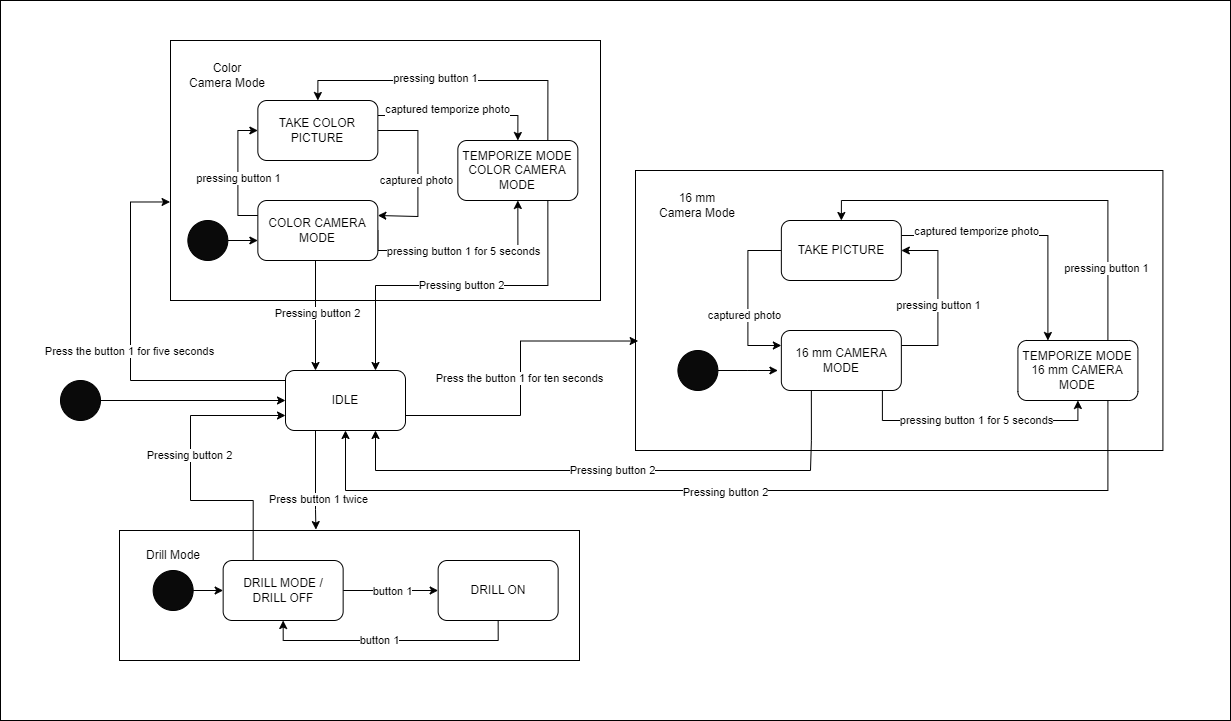

The diagram above was exported from draw.io. Its source (the exported page's mxGraphModel, read from the mxfile embedded in the PNG):
<mxGraphModel dx="1290" dy="-558" grid="1" gridSize="10" guides="1" tooltips="1" connect="1" arrows="1" fold="1" page="1" pageScale="1" pageWidth="850" pageHeight="1100" math="0" shadow="0">
  <root>
    <mxCell id="0" />
    <mxCell id="1" parent="0" />
    <mxCell id="zF7DW_djNFGhWvcbAuXQ-5" value="" style="rounded=0;whiteSpace=wrap;html=1;" vertex="1" parent="1">
      <mxGeometry x="70" y="1110" width="1230" height="720" as="geometry" />
    </mxCell>
    <mxCell id="9UyU52gjeLf-4luNeeKp-119" value="" style="rounded=0;whiteSpace=wrap;html=1;" parent="1" vertex="1">
      <mxGeometry x="189" y="1640" width="460" height="130" as="geometry" />
    </mxCell>
    <mxCell id="9UyU52gjeLf-4luNeeKp-112" value="" style="rounded=0;whiteSpace=wrap;html=1;" parent="1" vertex="1">
      <mxGeometry x="240" y="1150" width="430" height="260" as="geometry" />
    </mxCell>
    <mxCell id="9UyU52gjeLf-4luNeeKp-108" value="" style="rounded=0;whiteSpace=wrap;html=1;" parent="1" vertex="1">
      <mxGeometry x="705" y="1280" width="527.41" height="280" as="geometry" />
    </mxCell>
    <mxCell id="9UyU52gjeLf-4luNeeKp-89" style="edgeStyle=orthogonalEdgeStyle;rounded=0;orthogonalLoop=1;jettySize=auto;html=1;exitX=1;exitY=0.5;exitDx=0;exitDy=0;entryX=0;entryY=0.5;entryDx=0;entryDy=0;" parent="1" source="9UyU52gjeLf-4luNeeKp-62" target="9UyU52gjeLf-4luNeeKp-88" edge="1">
      <mxGeometry relative="1" as="geometry" />
    </mxCell>
    <mxCell id="9UyU52gjeLf-4luNeeKp-90" value="button 1" style="edgeLabel;html=1;align=center;verticalAlign=middle;resizable=0;points=[];" parent="9UyU52gjeLf-4luNeeKp-89" vertex="1" connectable="0">
      <mxGeometry x="0.0332" relative="1" as="geometry">
        <mxPoint as="offset" />
      </mxGeometry>
    </mxCell>
    <mxCell id="9UyU52gjeLf-4luNeeKp-103" style="edgeStyle=orthogonalEdgeStyle;rounded=0;orthogonalLoop=1;jettySize=auto;html=1;exitX=0.25;exitY=0;exitDx=0;exitDy=0;entryX=0;entryY=0.75;entryDx=0;entryDy=0;" parent="1" source="9UyU52gjeLf-4luNeeKp-62" target="9UyU52gjeLf-4luNeeKp-63" edge="1">
      <mxGeometry relative="1" as="geometry">
        <mxPoint x="175" y="1510" as="targetPoint" />
        <Array as="points">
          <mxPoint x="323" y="1610" />
          <mxPoint x="260" y="1610" />
          <mxPoint x="260" y="1525" />
        </Array>
      </mxGeometry>
    </mxCell>
    <mxCell id="9UyU52gjeLf-4luNeeKp-152" value="Pressing button 2" style="edgeLabel;html=1;align=center;verticalAlign=middle;resizable=0;points=[];" parent="9UyU52gjeLf-4luNeeKp-103" vertex="1" connectable="0">
      <mxGeometry x="0.111" y="2" relative="1" as="geometry">
        <mxPoint as="offset" />
      </mxGeometry>
    </mxCell>
    <mxCell id="9UyU52gjeLf-4luNeeKp-62" value="DRILL MODE / &lt;br&gt;DRILL OFF" style="rounded=1;whiteSpace=wrap;html=1;" parent="1" vertex="1">
      <mxGeometry x="292.65" y="1670" width="120" height="60" as="geometry" />
    </mxCell>
    <mxCell id="9UyU52gjeLf-4luNeeKp-67" style="edgeStyle=orthogonalEdgeStyle;rounded=0;orthogonalLoop=1;jettySize=auto;html=1;exitX=0;exitY=0.25;exitDx=0;exitDy=0;entryX=-0.001;entryY=0.621;entryDx=0;entryDy=0;entryPerimeter=0;" parent="1" source="9UyU52gjeLf-4luNeeKp-63" target="9UyU52gjeLf-4luNeeKp-112" edge="1">
      <mxGeometry relative="1" as="geometry">
        <Array as="points">
          <mxPoint x="355" y="1490" />
          <mxPoint x="200" y="1490" />
          <mxPoint x="200" y="1312" />
        </Array>
      </mxGeometry>
    </mxCell>
    <mxCell id="9UyU52gjeLf-4luNeeKp-68" value="Press the button 1 for five seconds" style="edgeLabel;html=1;align=center;verticalAlign=middle;resizable=0;points=[];" parent="9UyU52gjeLf-4luNeeKp-67" vertex="1" connectable="0">
      <mxGeometry x="0.0029" y="2" relative="1" as="geometry">
        <mxPoint as="offset" />
      </mxGeometry>
    </mxCell>
    <mxCell id="9UyU52gjeLf-4luNeeKp-69" style="edgeStyle=orthogonalEdgeStyle;rounded=0;orthogonalLoop=1;jettySize=auto;html=1;exitX=1;exitY=0.75;exitDx=0;exitDy=0;entryX=0.005;entryY=0.609;entryDx=0;entryDy=0;entryPerimeter=0;" parent="1" source="9UyU52gjeLf-4luNeeKp-63" target="9UyU52gjeLf-4luNeeKp-108" edge="1">
      <mxGeometry relative="1" as="geometry">
        <mxPoint x="292.65" y="1497.5" as="sourcePoint" />
        <mxPoint x="700" y="1425" as="targetPoint" />
        <Array as="points">
          <mxPoint x="590" y="1525" />
          <mxPoint x="590" y="1450" />
        </Array>
      </mxGeometry>
    </mxCell>
    <mxCell id="9UyU52gjeLf-4luNeeKp-70" value="Press the button 1 for ten seconds" style="edgeLabel;html=1;align=center;verticalAlign=middle;resizable=0;points=[];" parent="9UyU52gjeLf-4luNeeKp-69" vertex="1" connectable="0">
      <mxGeometry x="-0.0042" y="2" relative="1" as="geometry">
        <mxPoint as="offset" />
      </mxGeometry>
    </mxCell>
    <mxCell id="9UyU52gjeLf-4luNeeKp-71" style="edgeStyle=orthogonalEdgeStyle;rounded=0;orthogonalLoop=1;jettySize=auto;html=1;exitX=0.25;exitY=1;exitDx=0;exitDy=0;entryX=0.427;entryY=-0.007;entryDx=0;entryDy=0;entryPerimeter=0;" parent="1" source="9UyU52gjeLf-4luNeeKp-63" target="9UyU52gjeLf-4luNeeKp-119" edge="1">
      <mxGeometry relative="1" as="geometry">
        <mxPoint x="259" y="1510" as="sourcePoint" />
        <mxPoint x="270" y="1667" as="targetPoint" />
        <Array as="points">
          <mxPoint x="385" y="1619" />
        </Array>
      </mxGeometry>
    </mxCell>
    <mxCell id="9UyU52gjeLf-4luNeeKp-72" value="Press button 1 twice" style="edgeLabel;html=1;align=center;verticalAlign=middle;resizable=0;points=[];" parent="9UyU52gjeLf-4luNeeKp-71" vertex="1" connectable="0">
      <mxGeometry x="0.3647" y="2" relative="1" as="geometry">
        <mxPoint as="offset" />
      </mxGeometry>
    </mxCell>
    <mxCell id="9UyU52gjeLf-4luNeeKp-63" value="IDLE" style="rounded=1;whiteSpace=wrap;html=1;" parent="1" vertex="1">
      <mxGeometry x="355" y="1480" width="120" height="60" as="geometry" />
    </mxCell>
    <mxCell id="9UyU52gjeLf-4luNeeKp-73" style="edgeStyle=orthogonalEdgeStyle;rounded=0;orthogonalLoop=1;jettySize=auto;html=1;exitX=0.5;exitY=1;exitDx=0;exitDy=0;entryX=0.25;entryY=0;entryDx=0;entryDy=0;" parent="1" source="9UyU52gjeLf-4luNeeKp-64" target="9UyU52gjeLf-4luNeeKp-63" edge="1">
      <mxGeometry relative="1" as="geometry">
        <mxPoint x="350" y="1440" as="targetPoint" />
        <Array as="points">
          <mxPoint x="385" y="1370" />
        </Array>
      </mxGeometry>
    </mxCell>
    <mxCell id="9UyU52gjeLf-4luNeeKp-74" value="Pressing button 2" style="edgeLabel;html=1;align=center;verticalAlign=middle;resizable=0;points=[];" parent="9UyU52gjeLf-4luNeeKp-73" vertex="1" connectable="0">
      <mxGeometry x="-0.0174" y="1" relative="1" as="geometry">
        <mxPoint as="offset" />
      </mxGeometry>
    </mxCell>
    <mxCell id="9UyU52gjeLf-4luNeeKp-82" style="edgeStyle=orthogonalEdgeStyle;rounded=0;orthogonalLoop=1;jettySize=auto;html=1;exitX=1;exitY=0.5;exitDx=0;exitDy=0;entryX=0.5;entryY=1;entryDx=0;entryDy=0;" parent="1" source="9UyU52gjeLf-4luNeeKp-64" target="9UyU52gjeLf-4luNeeKp-95" edge="1">
      <mxGeometry relative="1" as="geometry">
        <Array as="points">
          <mxPoint x="447.35" y="1360" />
          <mxPoint x="587.35" y="1360" />
        </Array>
      </mxGeometry>
    </mxCell>
    <mxCell id="9UyU52gjeLf-4luNeeKp-83" value="pressing button 1&amp;nbsp;for 5 seconds" style="edgeLabel;html=1;align=center;verticalAlign=middle;resizable=0;points=[];" parent="9UyU52gjeLf-4luNeeKp-82" vertex="1" connectable="0">
      <mxGeometry x="-0.0037" relative="1" as="geometry">
        <mxPoint as="offset" />
      </mxGeometry>
    </mxCell>
    <mxCell id="9UyU52gjeLf-4luNeeKp-64" value="COLOR CAMERA MODE" style="rounded=1;whiteSpace=wrap;html=1;" parent="1" vertex="1">
      <mxGeometry x="327.35" y="1310" width="120" height="60" as="geometry" />
    </mxCell>
    <mxCell id="9UyU52gjeLf-4luNeeKp-143" style="edgeStyle=orthogonalEdgeStyle;rounded=0;orthogonalLoop=1;jettySize=auto;html=1;exitX=0.75;exitY=0;exitDx=0;exitDy=0;entryX=0.5;entryY=0;entryDx=0;entryDy=0;" parent="1" source="9UyU52gjeLf-4luNeeKp-65" target="9UyU52gjeLf-4luNeeKp-96" edge="1">
      <mxGeometry relative="1" as="geometry" />
    </mxCell>
    <mxCell id="9UyU52gjeLf-4luNeeKp-144" value="pressing button 1" style="edgeLabel;html=1;align=center;verticalAlign=middle;resizable=0;points=[];" parent="9UyU52gjeLf-4luNeeKp-143" vertex="1" connectable="0">
      <mxGeometry x="-0.6568" y="2" relative="1" as="geometry">
        <mxPoint as="offset" />
      </mxGeometry>
    </mxCell>
    <mxCell id="9UyU52gjeLf-4luNeeKp-150" style="edgeStyle=orthogonalEdgeStyle;rounded=0;orthogonalLoop=1;jettySize=auto;html=1;exitX=0.75;exitY=1;exitDx=0;exitDy=0;entryX=0.5;entryY=1;entryDx=0;entryDy=0;" parent="1" source="9UyU52gjeLf-4luNeeKp-65" target="9UyU52gjeLf-4luNeeKp-63" edge="1">
      <mxGeometry relative="1" as="geometry">
        <Array as="points">
          <mxPoint x="1177" y="1600" />
          <mxPoint x="415" y="1600" />
        </Array>
      </mxGeometry>
    </mxCell>
    <mxCell id="9UyU52gjeLf-4luNeeKp-151" value="Pressing button 2" style="edgeLabel;html=1;align=center;verticalAlign=middle;resizable=0;points=[];" parent="9UyU52gjeLf-4luNeeKp-150" vertex="1" connectable="0">
      <mxGeometry x="0.0368" y="1" relative="1" as="geometry">
        <mxPoint as="offset" />
      </mxGeometry>
    </mxCell>
    <mxCell id="9UyU52gjeLf-4luNeeKp-65" value="TEMPORIZE MODE&lt;br&gt;16 mm CAMERA MODE" style="rounded=1;whiteSpace=wrap;html=1;" parent="1" vertex="1">
      <mxGeometry x="1087.41" y="1450" width="120" height="60" as="geometry" />
    </mxCell>
    <mxCell id="9UyU52gjeLf-4luNeeKp-84" style="edgeStyle=orthogonalEdgeStyle;rounded=0;orthogonalLoop=1;jettySize=auto;html=1;exitX=0.842;exitY=0.984;exitDx=0;exitDy=0;exitPerimeter=0;entryX=0.5;entryY=1;entryDx=0;entryDy=0;" parent="1" source="9UyU52gjeLf-4luNeeKp-66" target="9UyU52gjeLf-4luNeeKp-65" edge="1">
      <mxGeometry relative="1" as="geometry">
        <mxPoint x="951.85" y="1489" as="targetPoint" />
        <Array as="points" />
      </mxGeometry>
    </mxCell>
    <mxCell id="9UyU52gjeLf-4luNeeKp-85" value="pressing button 1&amp;nbsp;for 5 seconds" style="edgeLabel;html=1;align=center;verticalAlign=middle;resizable=0;points=[];" parent="9UyU52gjeLf-4luNeeKp-84" vertex="1" connectable="0">
      <mxGeometry x="0.0176" y="1" relative="1" as="geometry">
        <mxPoint as="offset" />
      </mxGeometry>
    </mxCell>
    <mxCell id="9UyU52gjeLf-4luNeeKp-97" style="edgeStyle=orthogonalEdgeStyle;rounded=0;orthogonalLoop=1;jettySize=auto;html=1;exitX=1;exitY=0.25;exitDx=0;exitDy=0;entryX=1;entryY=0.5;entryDx=0;entryDy=0;" parent="1" source="9UyU52gjeLf-4luNeeKp-66" target="9UyU52gjeLf-4luNeeKp-96" edge="1">
      <mxGeometry relative="1" as="geometry">
        <Array as="points">
          <mxPoint x="1007.41" y="1455" />
          <mxPoint x="1007.41" y="1360" />
        </Array>
      </mxGeometry>
    </mxCell>
    <mxCell id="9UyU52gjeLf-4luNeeKp-98" value="pressing button 1" style="edgeLabel;html=1;align=center;verticalAlign=middle;resizable=0;points=[];" parent="9UyU52gjeLf-4luNeeKp-97" vertex="1" connectable="0">
      <mxGeometry x="-0.1014" relative="1" as="geometry">
        <mxPoint y="-1" as="offset" />
      </mxGeometry>
    </mxCell>
    <mxCell id="9UyU52gjeLf-4luNeeKp-66" value="16 mm CAMERA MODE" style="rounded=1;whiteSpace=wrap;html=1;" parent="1" vertex="1">
      <mxGeometry x="850.85" y="1440" width="120" height="60" as="geometry" />
    </mxCell>
    <mxCell id="9UyU52gjeLf-4luNeeKp-75" style="edgeStyle=orthogonalEdgeStyle;rounded=0;orthogonalLoop=1;jettySize=auto;html=1;exitX=0.25;exitY=1;exitDx=0;exitDy=0;entryX=0.75;entryY=1;entryDx=0;entryDy=0;" parent="1" source="9UyU52gjeLf-4luNeeKp-66" target="9UyU52gjeLf-4luNeeKp-63" edge="1">
      <mxGeometry relative="1" as="geometry">
        <mxPoint x="290.01000000000016" y="1511.98" as="targetPoint" />
        <Array as="points">
          <mxPoint x="881" y="1550" />
          <mxPoint x="880" y="1580" />
          <mxPoint x="445" y="1580" />
        </Array>
      </mxGeometry>
    </mxCell>
    <mxCell id="9UyU52gjeLf-4luNeeKp-76" value="Pressing button 2" style="edgeLabel;html=1;align=center;verticalAlign=middle;resizable=0;points=[];" parent="9UyU52gjeLf-4luNeeKp-75" vertex="1" connectable="0">
      <mxGeometry x="0.0054" y="-1" relative="1" as="geometry">
        <mxPoint as="offset" />
      </mxGeometry>
    </mxCell>
    <mxCell id="9UyU52gjeLf-4luNeeKp-105" style="edgeStyle=orthogonalEdgeStyle;rounded=0;orthogonalLoop=1;jettySize=auto;html=1;exitX=1;exitY=0.5;exitDx=0;exitDy=0;entryX=1;entryY=0.25;entryDx=0;entryDy=0;" parent="1" source="9UyU52gjeLf-4luNeeKp-77" target="9UyU52gjeLf-4luNeeKp-64" edge="1">
      <mxGeometry relative="1" as="geometry">
        <Array as="points">
          <mxPoint x="487.35" y="1240" />
          <mxPoint x="487.35" y="1326" />
        </Array>
      </mxGeometry>
    </mxCell>
    <mxCell id="9UyU52gjeLf-4luNeeKp-115" value="captured photo" style="edgeLabel;html=1;align=center;verticalAlign=middle;resizable=0;points=[];" parent="9UyU52gjeLf-4luNeeKp-105" vertex="1" connectable="0">
      <mxGeometry x="0.0881" y="-2" relative="1" as="geometry">
        <mxPoint as="offset" />
      </mxGeometry>
    </mxCell>
    <mxCell id="9UyU52gjeLf-4luNeeKp-141" style="edgeStyle=orthogonalEdgeStyle;rounded=0;orthogonalLoop=1;jettySize=auto;html=1;exitX=1;exitY=0.25;exitDx=0;exitDy=0;entryX=0.5;entryY=0;entryDx=0;entryDy=0;" parent="1" source="9UyU52gjeLf-4luNeeKp-77" target="9UyU52gjeLf-4luNeeKp-95" edge="1">
      <mxGeometry relative="1" as="geometry" />
    </mxCell>
    <mxCell id="9UyU52gjeLf-4luNeeKp-142" value="captured temporize photo" style="edgeLabel;html=1;align=center;verticalAlign=middle;resizable=0;points=[];" parent="9UyU52gjeLf-4luNeeKp-141" vertex="1" connectable="0">
      <mxGeometry x="-0.1684" y="7" relative="1" as="geometry">
        <mxPoint as="offset" />
      </mxGeometry>
    </mxCell>
    <mxCell id="9UyU52gjeLf-4luNeeKp-77" value="TAKE COLOR PICTURE" style="rounded=1;whiteSpace=wrap;html=1;" parent="1" vertex="1">
      <mxGeometry x="327.35" y="1210" width="120" height="60" as="geometry" />
    </mxCell>
    <mxCell id="9UyU52gjeLf-4luNeeKp-93" style="edgeStyle=orthogonalEdgeStyle;rounded=0;orthogonalLoop=1;jettySize=auto;html=1;exitX=0.5;exitY=1;exitDx=0;exitDy=0;entryX=0.5;entryY=1;entryDx=0;entryDy=0;" parent="1" source="9UyU52gjeLf-4luNeeKp-88" target="9UyU52gjeLf-4luNeeKp-62" edge="1">
      <mxGeometry relative="1" as="geometry">
        <mxPoint x="702.65" y="1700" as="targetPoint" />
        <Array as="points">
          <mxPoint x="567.65" y="1750" />
          <mxPoint x="352.65" y="1750" />
        </Array>
      </mxGeometry>
    </mxCell>
    <mxCell id="9UyU52gjeLf-4luNeeKp-94" value="button 1" style="edgeLabel;html=1;align=center;verticalAlign=middle;resizable=0;points=[];" parent="9UyU52gjeLf-4luNeeKp-93" vertex="1" connectable="0">
      <mxGeometry x="0.0902" y="-1" relative="1" as="geometry">
        <mxPoint as="offset" />
      </mxGeometry>
    </mxCell>
    <mxCell id="9UyU52gjeLf-4luNeeKp-88" value="DRILL ON" style="rounded=1;whiteSpace=wrap;html=1;" parent="1" vertex="1">
      <mxGeometry x="507.65" y="1670" width="120" height="60" as="geometry" />
    </mxCell>
    <mxCell id="9UyU52gjeLf-4luNeeKp-139" style="edgeStyle=orthogonalEdgeStyle;rounded=0;orthogonalLoop=1;jettySize=auto;html=1;exitX=0.75;exitY=0;exitDx=0;exitDy=0;entryX=0.5;entryY=0;entryDx=0;entryDy=0;" parent="1" source="9UyU52gjeLf-4luNeeKp-95" target="9UyU52gjeLf-4luNeeKp-77" edge="1">
      <mxGeometry relative="1" as="geometry" />
    </mxCell>
    <mxCell id="9UyU52gjeLf-4luNeeKp-140" value="pressing button 1" style="edgeLabel;html=1;align=center;verticalAlign=middle;resizable=0;points=[];" parent="9UyU52gjeLf-4luNeeKp-139" vertex="1" connectable="0">
      <mxGeometry x="0.1173" y="-3" relative="1" as="geometry">
        <mxPoint as="offset" />
      </mxGeometry>
    </mxCell>
    <mxCell id="9UyU52gjeLf-4luNeeKp-147" style="edgeStyle=orthogonalEdgeStyle;rounded=0;orthogonalLoop=1;jettySize=auto;html=1;exitX=0.75;exitY=1;exitDx=0;exitDy=0;entryX=0.75;entryY=0;entryDx=0;entryDy=0;" parent="1" source="9UyU52gjeLf-4luNeeKp-95" target="9UyU52gjeLf-4luNeeKp-63" edge="1">
      <mxGeometry relative="1" as="geometry" />
    </mxCell>
    <mxCell id="9UyU52gjeLf-4luNeeKp-148" value="Pressing button 2" style="edgeLabel;html=1;align=center;verticalAlign=middle;resizable=0;points=[];" parent="9UyU52gjeLf-4luNeeKp-147" vertex="1" connectable="0">
      <mxGeometry x="0.0021" y="-1" relative="1" as="geometry">
        <mxPoint as="offset" />
      </mxGeometry>
    </mxCell>
    <mxCell id="9UyU52gjeLf-4luNeeKp-95" value="TEMPORIZE MODE COLOR CAMERA MODE" style="rounded=1;whiteSpace=wrap;html=1;" parent="1" vertex="1">
      <mxGeometry x="527.35" y="1250" width="120" height="60" as="geometry" />
    </mxCell>
    <mxCell id="9UyU52gjeLf-4luNeeKp-99" style="edgeStyle=orthogonalEdgeStyle;rounded=0;orthogonalLoop=1;jettySize=auto;html=1;exitX=0;exitY=0.5;exitDx=0;exitDy=0;entryX=0;entryY=0.25;entryDx=0;entryDy=0;" parent="1" source="9UyU52gjeLf-4luNeeKp-96" target="9UyU52gjeLf-4luNeeKp-66" edge="1">
      <mxGeometry relative="1" as="geometry">
        <Array as="points">
          <mxPoint x="817.41" y="1360" />
          <mxPoint x="817.41" y="1455" />
        </Array>
      </mxGeometry>
    </mxCell>
    <mxCell id="9UyU52gjeLf-4luNeeKp-107" value="captured photo" style="edgeLabel;html=1;align=center;verticalAlign=middle;resizable=0;points=[];" parent="9UyU52gjeLf-4luNeeKp-99" vertex="1" connectable="0">
      <mxGeometry x="0.2112" y="-4" relative="1" as="geometry">
        <mxPoint as="offset" />
      </mxGeometry>
    </mxCell>
    <mxCell id="9UyU52gjeLf-4luNeeKp-145" style="edgeStyle=orthogonalEdgeStyle;rounded=0;orthogonalLoop=1;jettySize=auto;html=1;exitX=1;exitY=0.25;exitDx=0;exitDy=0;entryX=0.25;entryY=0;entryDx=0;entryDy=0;" parent="1" source="9UyU52gjeLf-4luNeeKp-96" target="9UyU52gjeLf-4luNeeKp-65" edge="1">
      <mxGeometry relative="1" as="geometry" />
    </mxCell>
    <mxCell id="9UyU52gjeLf-4luNeeKp-146" value="captured temporize photo" style="edgeLabel;html=1;align=center;verticalAlign=middle;resizable=0;points=[];" parent="9UyU52gjeLf-4luNeeKp-145" vertex="1" connectable="0">
      <mxGeometry x="-0.4005" y="5" relative="1" as="geometry">
        <mxPoint as="offset" />
      </mxGeometry>
    </mxCell>
    <mxCell id="9UyU52gjeLf-4luNeeKp-96" value="TAKE PICTURE" style="rounded=1;whiteSpace=wrap;html=1;" parent="1" vertex="1">
      <mxGeometry x="850.85" y="1330" width="120" height="60" as="geometry" />
    </mxCell>
    <mxCell id="9UyU52gjeLf-4luNeeKp-101" style="edgeStyle=orthogonalEdgeStyle;rounded=0;orthogonalLoop=1;jettySize=auto;html=1;exitX=0;exitY=0.25;exitDx=0;exitDy=0;entryX=0;entryY=0.5;entryDx=0;entryDy=0;" parent="1" source="9UyU52gjeLf-4luNeeKp-64" target="9UyU52gjeLf-4luNeeKp-77" edge="1">
      <mxGeometry relative="1" as="geometry">
        <mxPoint x="980.35" y="1590" as="sourcePoint" />
        <mxPoint x="567.35" y="1490" as="targetPoint" />
        <Array as="points" />
      </mxGeometry>
    </mxCell>
    <mxCell id="9UyU52gjeLf-4luNeeKp-102" value="pressing button 1" style="edgeLabel;html=1;align=center;verticalAlign=middle;resizable=0;points=[];" parent="9UyU52gjeLf-4luNeeKp-101" vertex="1" connectable="0">
      <mxGeometry x="-0.1014" relative="1" as="geometry">
        <mxPoint y="-1" as="offset" />
      </mxGeometry>
    </mxCell>
    <mxCell id="9UyU52gjeLf-4luNeeKp-110" style="edgeStyle=orthogonalEdgeStyle;rounded=0;orthogonalLoop=1;jettySize=auto;html=1;exitX=1;exitY=0.5;exitDx=0;exitDy=0;" parent="1" source="9UyU52gjeLf-4luNeeKp-109" edge="1">
      <mxGeometry relative="1" as="geometry">
        <mxPoint x="847.41" y="1480" as="targetPoint" />
      </mxGeometry>
    </mxCell>
    <mxCell id="9UyU52gjeLf-4luNeeKp-109" value="" style="ellipse;whiteSpace=wrap;html=1;aspect=fixed;fillColor=#0A0A0A;" parent="1" vertex="1">
      <mxGeometry x="747.41" y="1460" width="40" height="40" as="geometry" />
    </mxCell>
    <mxCell id="9UyU52gjeLf-4luNeeKp-118" style="edgeStyle=orthogonalEdgeStyle;rounded=0;orthogonalLoop=1;jettySize=auto;html=1;exitX=1;exitY=0.5;exitDx=0;exitDy=0;" parent="1" source="9UyU52gjeLf-4luNeeKp-116" edge="1">
      <mxGeometry relative="1" as="geometry">
        <mxPoint x="327.35" y="1350" as="targetPoint" />
      </mxGeometry>
    </mxCell>
    <mxCell id="9UyU52gjeLf-4luNeeKp-116" value="" style="ellipse;whiteSpace=wrap;html=1;aspect=fixed;fillColor=#0A0A0A;" parent="1" vertex="1">
      <mxGeometry x="257.35" y="1330" width="40" height="40" as="geometry" />
    </mxCell>
    <mxCell id="9UyU52gjeLf-4luNeeKp-120" style="edgeStyle=orthogonalEdgeStyle;rounded=0;orthogonalLoop=1;jettySize=auto;html=1;exitX=1;exitY=0.5;exitDx=0;exitDy=0;" parent="1" source="9UyU52gjeLf-4luNeeKp-121" edge="1">
      <mxGeometry relative="1" as="geometry">
        <mxPoint x="292.65" y="1700" as="targetPoint" />
      </mxGeometry>
    </mxCell>
    <mxCell id="9UyU52gjeLf-4luNeeKp-121" value="" style="ellipse;whiteSpace=wrap;html=1;aspect=fixed;fillColor=#0A0A0A;" parent="1" vertex="1">
      <mxGeometry x="222.64999999999998" y="1680" width="40" height="40" as="geometry" />
    </mxCell>
    <mxCell id="zF7DW_djNFGhWvcbAuXQ-1" value="16 mm Camera Mode" style="text;html=1;strokeColor=none;fillColor=none;align=center;verticalAlign=middle;whiteSpace=wrap;rounded=0;" vertex="1" parent="1">
      <mxGeometry x="727.41" y="1300" width="80" height="30" as="geometry" />
    </mxCell>
    <mxCell id="zF7DW_djNFGhWvcbAuXQ-2" value="Color &lt;br&gt;Camera Mode" style="text;html=1;strokeColor=none;fillColor=none;align=center;verticalAlign=middle;whiteSpace=wrap;rounded=0;" vertex="1" parent="1">
      <mxGeometry x="257.34999999999997" y="1170" width="80" height="30" as="geometry" />
    </mxCell>
    <mxCell id="zF7DW_djNFGhWvcbAuXQ-3" value="Drill Mode" style="text;html=1;strokeColor=none;fillColor=none;align=center;verticalAlign=middle;whiteSpace=wrap;rounded=0;" vertex="1" parent="1">
      <mxGeometry x="202.64999999999998" y="1650" width="80" height="30" as="geometry" />
    </mxCell>
    <mxCell id="zF7DW_djNFGhWvcbAuXQ-7" style="edgeStyle=orthogonalEdgeStyle;rounded=0;orthogonalLoop=1;jettySize=auto;html=1;exitX=1;exitY=0.5;exitDx=0;exitDy=0;entryX=0;entryY=0.5;entryDx=0;entryDy=0;" edge="1" parent="1" source="zF7DW_djNFGhWvcbAuXQ-6" target="9UyU52gjeLf-4luNeeKp-63">
      <mxGeometry relative="1" as="geometry" />
    </mxCell>
    <mxCell id="zF7DW_djNFGhWvcbAuXQ-6" value="" style="ellipse;whiteSpace=wrap;html=1;aspect=fixed;fillColor=#0A0A0A;" vertex="1" parent="1">
      <mxGeometry x="129.99999999999997" y="1490" width="40" height="40" as="geometry" />
    </mxCell>
  </root>
</mxGraphModel>